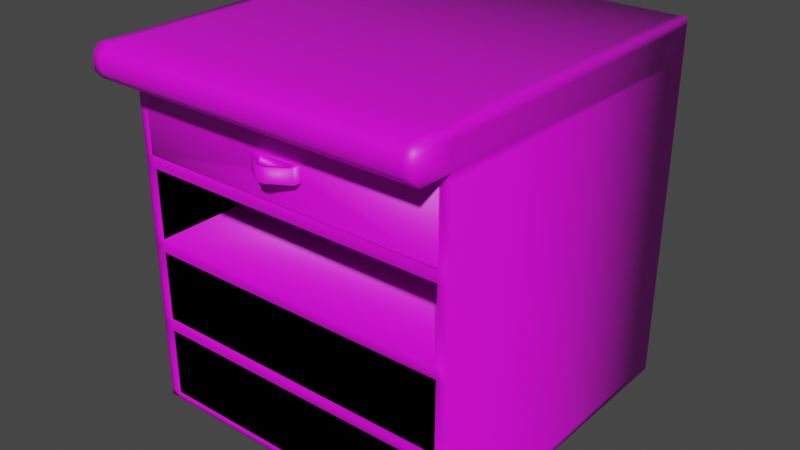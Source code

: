 # Source: kitchencounter.blend  (saved by Blender 3.6.13; exported with 4.5.12 LTS)
import bpy
from mathutils import Matrix  # noqa: F401  (used for matrix-valued properties, if any)

bpy.ops.wm.read_factory_settings(use_empty=True)
scene = bpy.context.scene
scene.name = 'Scene'

# ---- collections
col_collection = bpy.data.collections.new('Collection'); scene.collection.children.link(col_collection)

# ---- images (referenced by path relative to the original .blend; pixels are not part of the script)
import os
ASSET_DIR = os.environ.get("B2B_ASSET_DIR", "")  # directory of the original .blend (textures are referenced by path, not embedded)
HERE = os.path.dirname(os.path.abspath(__file__))  # packed textures are extracted next to this script under _unpacked/

def load_image(name, relpath, width, height, colorspace="sRGB"):
    """Load a texture the original file referenced (path relative to the .blend, or extracted next to this script)."""
    p = next((c for c in (os.path.join(HERE, relpath), os.path.join(ASSET_DIR, relpath)) if relpath and os.path.exists(c)), "")
    if p:
        img = bpy.data.images.load(p, check_existing=True)
        img.name = name
    else:  # same state as the original file: an image datablock whose file is absent (Cycles renders it pink)
        img = bpy.data.images.new(name, width, height)
        img.source = "FILE"
        img.filepath = "//" + (relpath or name)
    img.colorspace_settings.name = colorspace
    return img
img_counter = load_image('counter', '', 1024, 1024, 'sRGB')

# ---- materials (node trees are filled in below, after node groups)
mat_material = bpy.data.materials.new('Material')
mat_material.alpha_threshold = 0.0
mat_material.use_transparent_shadow = False
mat_material.roughness = 0.5
mat_material.line_color = (0.0, 0.0, 0.0, 1.0)

# ---- material node trees
mat_material.use_nodes = True; mat_material.node_tree.nodes.clear()
_N = mat_material.node_tree.nodes; _L = mat_material.node_tree.links
n0 = _N.new('ShaderNodeOutputMaterial'); n0.name = 'Material Output'; n0.location = (300, 300)
n1 = _N.new('ShaderNodeBsdfPrincipled'); n1.name = 'Principled BSDF'; n1.location = (10, 300)
n1.distribution = 'GGX'
n1.subsurface_method = 'RANDOM_WALK_SKIN'
n1.inputs[3].default_value = 1.45
n1.inputs[27].default_value = (0.0, 0.0, 0.0, 1.0)
n1.inputs[28].default_value = 1.0
n2 = _N.new('ShaderNodeTexImage'); n2.name = 'Image Texture'; n2.location = (-280, 260)
n2.image = img_counter
_L.new(n1.outputs[0], n0.inputs[0])
_L.new(n2.outputs[0], n1.inputs[0])
n0.is_active_output = True

# ---- world
world_world = bpy.data.worlds.new('World'); scene.world = world_world
world_world.use_nodes = True; world_world.node_tree.nodes.clear()
_N = world_world.node_tree.nodes; _L = world_world.node_tree.links
n0 = _N.new('ShaderNodeOutputWorld'); n0.name = 'World Output'; n0.location = (300, 300)
n1 = _N.new('ShaderNodeBackground'); n1.name = 'Background'; n1.location = (10, 300)
n1.inputs[0].default_value = (0.05088, 0.05088, 0.05088, 1.0)
_L.new(n1.outputs[0], n0.inputs[0])
n0.is_active_output = True
world_world.color = (0.05088, 0.05088, 0.05088)
world_world.use_sun_shadow = False
world_world.sun_shadow_jitter_overblur = 0.0

# ---- meshes
me_cube = bpy.data.meshes.new('Cube')
me_cube.from_pydata([(1.0, 1.0, 1.0), (1.0, 1.0, -1.0), (1.0, -1.0, 1.0), (1.0, -1.0, -1.0), (-1.0, 1.0, 1.0), (-1.0, 1.0, -1.0), (-1.0, -1.0, 1.0), (-1.0, -1.0, -1.0), (1.0, -1.0, 1.185), (-1.0, -1.0, 1.185), (1.0, 1.0, 1.185), (-1.0, 1.0, 1.185), (1.0, -1.204, 1.0), (-1.0, -1.204, 1.0), (1.0, -1.204, 1.185), (-1.0, -1.204, 1.185), (-1.0, -1.0, 1.093), (-1.0, 1.0, 1.093), (1.0, 1.0, 1.093), (1.0, -1.0, 1.093), (-1.0, -1.25, 1.093), (1.0, -1.25, 1.093), (-1.0, -1.0, 1.139), (1.0, 1.0, 1.139), (-1.0, -1.243, 1.139), (-1.0, 1.0, 1.139), (1.0, -1.0, 1.139), (1.0, -1.243, 1.139), (-1.0, 1.0, 1.046), (1.0, -1.0, 1.046), (1.0, -1.243, 1.046), (-1.0, -1.0, 1.046), (1.0, 1.0, 1.046), (-1.0, -1.243, 1.046), (1.0, 1.0, 0.5), (1.0, 1.0, 0.0), (1.0, 1.0, -0.5), (-1.0, -1.0, -0.5), (-1.0, -1.0, 0.0), (-1.0, -1.0, 0.5), (1.0, -1.0, 0.5), (1.0, -1.0, 0.0), (1.0, -1.0, -0.5), (-1.0, 1.0, 0.5), (-1.0, 1.0, 0.0), (-1.0, 1.0, -0.5), (-1.0, -1.0, 0.5433), (-1.0, -1.0, 0.9567), (1.0, 1.0, 0.9567), (1.0, 1.0, 0.5433), (1.0, -1.0, 0.9567), (1.0, -1.0, 0.5433), (-1.0, 1.0, 0.9567), (-1.0, 1.0, 0.5433), (1.0, 1.0, 0.4619), (1.0, 1.0, 0.03807), (-1.0, -1.0, 0.03807), (-1.0, -1.0, 0.4619), (1.0, -1.0, 0.4619), (1.0, -1.0, 0.03807), (-1.0, 1.0, 0.4619), (-1.0, 1.0, 0.03807), (1.0, 1.0, -0.03553), (1.0, 1.0, -0.4645), (-1.0, -1.0, -0.4645), (-1.0, -1.0, -0.03553), (1.0, -1.0, -0.03553), (1.0, -1.0, -0.4645), (-1.0, 1.0, -0.03553), (-1.0, 1.0, -0.4645), (1.0, 1.0, -0.535), (1.0, 1.0, -0.965), (1.0, -1.0, -0.535), (1.0, -1.0, -0.965), (-1.0, 1.0, -0.535), (-1.0, 1.0, -0.965), (-1.0, -1.0, -0.965), (-1.0, -1.0, -0.535), (0.9372, 1.0, -1.0), (-0.9372, 1.0, -1.0), (0.9372, -1.0, 1.0), (-0.9372, -1.0, 1.0), (-0.9372, -1.0, -1.0), (0.9372, -1.0, -1.0), (-0.9372, 1.0, 1.0), (0.9372, 1.0, 1.0), (0.9372, -1.0, 1.185), (-0.9372, -1.0, 1.185), (-0.9372, 1.0, 1.185), (0.9372, 1.0, 1.185), (0.9372, -1.204, 1.0), (-0.9372, -1.204, 1.0), (0.9372, -1.204, 1.185), (-0.9372, -1.204, 1.185), (0.9372, -1.25, 1.093), (-0.9372, -1.25, 1.093), (-0.9372, 1.0, 1.093), (0.9372, 1.0, 1.093), (0.9372, -1.243, 1.139), (-0.9372, -1.243, 1.139), (-0.9372, 1.0, 1.139), (0.9372, 1.0, 1.139), (-0.9372, 1.0, 1.046), (0.9372, 1.0, 1.046), (0.9372, -1.243, 1.046), (-0.9372, -1.243, 1.046), (-0.9372, 1.0, -0.5), (0.9372, 1.0, -0.5), (-0.9372, 1.0, 0.0), (0.9372, 1.0, 0.0), (-0.9372, 1.0, 0.5), (0.9372, 1.0, 0.5), (0.9372, -1.0, -0.5), (-0.9372, -1.0, -0.5), (0.9372, -1.0, 0.0), (-0.9372, -1.0, 0.0), (0.9372, -1.0, 0.5), (-0.9372, -1.0, 0.5), (-0.9372, 1.0, 0.5433), (0.9372, 1.0, 0.5433), (-0.9372, 1.0, 0.9567), (0.9372, 1.0, 0.9567), (0.9372, -1.0, 0.5433), (-0.9372, -1.0, 0.5433), (0.9372, -1.0, 0.9567), (-0.9372, -1.0, 0.9567), (0.9372, -1.0, 0.03807), (-0.9372, -1.0, 0.03807), (0.9372, -1.0, 0.4619), (-0.9372, -1.0, 0.4619), (-0.9372, 1.0, 0.03807), (0.9372, 1.0, 0.03807), (-0.9372, 1.0, 0.4619), (0.9372, 1.0, 0.4619), (0.9372, -1.0, -0.4645), (-0.9372, -1.0, -0.4645), (0.9372, -1.0, -0.03553), (-0.9372, -1.0, -0.03553), (-0.9372, 1.0, -0.4645), (0.9372, 1.0, -0.4645), (-0.9372, 1.0, -0.03553), (0.9372, 1.0, -0.03553), (0.9372, -1.0, -0.965), (-0.9372, -1.0, -0.965), (0.9372, -1.0, -0.535), (-0.9372, -1.0, -0.535), (-0.9372, 1.0, -0.965), (0.9372, 1.0, -0.965), (-0.9372, 1.0, -0.535), (0.9372, 1.0, -0.535), (0.9372, 0.5551, 0.5433), (-0.9372, 0.5551, 0.5433), (0.9372, 0.5551, 0.9567), (-0.9372, 0.5551, 0.9567), (0.9372, 0.5551, 0.03807), (-0.9372, 0.5551, 0.03807), (0.9372, 0.5551, 0.4619), (-0.9372, 0.5551, 0.4619), (0.9372, 0.5551, -0.4645), (-0.9372, 0.5551, -0.4645), (0.9372, 0.5551, -0.03553), (-0.9372, 0.5551, -0.03553), (0.9372, 0.5551, -0.965), (-0.9372, 0.5551, -0.965), (0.9372, 0.5551, -0.535), (-0.9372, 0.5551, -0.535), (0.9372, -0.9925, 0.5433), (-0.9372, -0.9925, 0.5433), (0.9372, -0.9925, 0.9567), (-0.9372, -0.9925, 0.9567), (0.9372, -0.9925, 0.03807), (-0.9372, -0.9925, 0.03807), (0.9372, -0.9925, 0.4619), (-0.9372, -0.9925, 0.4619), (0.9372, -0.9925, -0.4645), (-0.9372, -0.9925, -0.4645), (0.9372, -0.9925, -0.03553), (-0.9372, -0.9925, -0.03553), (0.9372, -0.9925, -0.965), (-0.9372, -0.9925, -0.965), (0.9372, -0.9925, -0.535), (-0.9372, -0.9925, -0.535), (0.1568, -1.008, 0.7093), (-0.1389, -1.008, 0.7093), (0.1093, -1.031, 0.7907), (-0.08856, -1.031, 0.7907), (0.9372, 0.141, 0.5433), (-0.9372, 0.141, 0.5433), (0.9372, 0.141, 0.9567), (-0.9372, 0.141, 0.9567), (0.8857, -0.9769, 0.5546), (-0.8857, -0.9769, 0.5546), (0.8857, -0.9769, 0.9454), (-0.8857, -0.9769, 0.9454), (0.8857, 0.1094, 0.5546), (-0.8857, 0.1094, 0.5546), (0.8857, 0.1094, 0.9454), (-0.8857, 0.1094, 0.9454), (0.9372, -1.008, 0.5433), (-0.9372, -1.008, 0.5433), (0.9372, -1.008, 0.9567), (-0.9372, -1.008, 0.9567), (0.05771, -1.112, 0.7093), (-0.0446, -1.112, 0.7093), (0.06347, -1.089, 0.7907), (-0.04682, -1.089, 0.7907), (0.1532, -1.008, 0.7907), (-0.1354, -1.008, 0.7907), (0.05867, -1.112, 0.7907), (-0.04519, -1.112, 0.7907), (0.1049, -1.031, 0.7373), (-0.08856, -1.031, 0.7373), (0.06029, -1.089, 0.7373), (-0.04682, -1.089, 0.7373), (0.03923, -1.128, 0.7093), (-0.03019, -1.128, 0.7093), (0.03998, -1.128, 0.7907), (-0.03039, -1.128, 0.7907), (0.03633, -1.106, 0.7907), (-0.02367, -1.106, 0.7907), (0.03429, -1.106, 0.7373), (-0.02367, -1.106, 0.7373), (0.1453, -1.06, 0.7907), (0.1521, -1.06, 0.7093), (0.111, -1.06, 0.7907), (0.1062, -1.06, 0.7373), (-0.1273, -1.06, 0.7093), (-0.1205, -1.06, 0.7907), (-0.08853, -1.06, 0.7907), (-0.08853, -1.06, 0.7373), (0.003457, -1.134, 0.7093), (0.003891, -1.134, 0.7907), (0.005702, -1.112, 0.7907), (0.005702, -1.112, 0.7373)], [], [(25, 22, 9, 11), (125, 81, 6, 47), (47, 6, 4, 52), (78, 1, 3, 83), (48, 0, 2, 50), (121, 85, 0, 48), (88, 11, 9, 87), (26, 23, 10, 8), (100, 25, 11, 88), (31, 6, 13, 33), (98, 27, 14, 92), (87, 9, 15, 93), (26, 8, 14, 27), (80, 2, 12, 90), (29, 19, 21, 30), (104, 30, 21, 94), (22, 16, 20, 24), (102, 28, 17, 96), (29, 32, 18, 19), (28, 31, 16, 17), (9, 22, 24, 15), (19, 26, 27, 21), (94, 21, 27, 98), (96, 17, 25, 100), (19, 18, 23, 26), (17, 16, 22, 25), (4, 6, 31, 28), (2, 0, 32, 29), (84, 4, 28, 102), (90, 12, 30, 104), (2, 29, 30, 12), (16, 31, 33, 20), (149, 107, 36, 70), (141, 109, 35, 62), (133, 111, 34, 54), (70, 36, 42, 72), (62, 35, 41, 66), (54, 34, 40, 58), (77, 37, 45, 74), (65, 38, 44, 68), (57, 39, 43, 60), (145, 113, 37, 77), (137, 115, 38, 65), (129, 117, 39, 57), (111, 119, 49, 34), (119, 121, 48, 49), (34, 49, 51, 40), (49, 48, 50, 51), (39, 46, 53, 43), (46, 47, 52, 53), (117, 123, 46, 39), (123, 125, 47, 46), (115, 127, 56, 38), (127, 129, 57, 56), (38, 56, 61, 44), (56, 57, 60, 61), (35, 55, 59, 41), (55, 54, 58, 59), (109, 131, 55, 35), (131, 133, 54, 55), (113, 135, 64, 37), (135, 137, 65, 64), (37, 64, 69, 45), (64, 65, 68, 69), (36, 63, 67, 42), (63, 62, 66, 67), (107, 139, 63, 36), (139, 141, 62, 63), (82, 143, 76, 7), (143, 145, 77, 76), (7, 76, 75, 5), (76, 77, 74, 75), (1, 71, 73, 3), (71, 70, 72, 73), (78, 147, 71, 1), (147, 149, 70, 71), (75, 74, 148, 146), (146, 148, 149, 147), (5, 75, 146, 79), (79, 146, 147, 78), (73, 72, 144, 142), (144, 145, 165, 164), (3, 73, 142, 83), (83, 142, 143, 82), (69, 68, 140, 138), (138, 140, 141, 139), (45, 69, 138, 106), (106, 138, 139, 107), (67, 66, 136, 134), (136, 137, 161, 160), (42, 67, 134, 112), (112, 134, 135, 113), (61, 60, 132, 130), (130, 132, 133, 131), (44, 61, 130, 108), (108, 130, 131, 109), (59, 58, 128, 126), (122, 124, 152, 150), (41, 59, 126, 114), (114, 126, 127, 115), (51, 50, 124, 122), (128, 129, 157, 156), (40, 51, 122, 116), (116, 122, 123, 117), (53, 52, 120, 118), (118, 120, 121, 119), (43, 53, 118, 110), (110, 118, 119, 111), (58, 40, 116, 128), (128, 116, 117, 129), (66, 41, 114, 136), (136, 114, 115, 137), (72, 42, 112, 144), (144, 112, 113, 145), (60, 43, 110, 132), (132, 110, 111, 133), (68, 44, 108, 140), (140, 108, 109, 141), (74, 45, 106, 148), (148, 106, 107, 149), (13, 91, 105, 33), (91, 90, 104, 105), (0, 85, 103, 32), (85, 84, 102, 103), (18, 97, 101, 23), (97, 96, 100, 101), (20, 95, 99, 24), (95, 94, 98, 99), (32, 103, 97, 18), (103, 102, 96, 97), (33, 105, 95, 20), (105, 104, 94, 95), (6, 81, 91, 13), (81, 80, 90, 91), (8, 86, 92, 14), (86, 87, 93, 92), (24, 99, 93, 15), (99, 98, 92, 93), (23, 101, 89, 10), (101, 100, 88, 89), (10, 89, 86, 8), (89, 88, 87, 86), (52, 4, 84, 120), (120, 84, 85, 121), (5, 79, 82, 7), (79, 78, 83, 82), (50, 2, 80, 124), (124, 80, 81, 125), (154, 156, 172, 170), (159, 158, 174, 175), (161, 159, 175, 177), (156, 157, 173, 172), (123, 122, 150, 151), (125, 123, 151, 153), (142, 144, 164, 162), (124, 125, 153, 152), (134, 136, 160, 158), (145, 143, 163, 165), (137, 135, 159, 161), (129, 127, 155, 157), (127, 126, 154, 155), (135, 134, 158, 159), (143, 142, 162, 163), (189, 201, 193, 197), (160, 161, 177, 176), (157, 155, 171, 173), (163, 162, 178, 179), (150, 152, 168, 166), (164, 165, 181, 180), (151, 150, 166, 167), (153, 151, 167, 169), (162, 164, 180, 178), (152, 153, 169, 168), (165, 163, 179, 181), (158, 160, 176, 174), (152, 150, 151, 153), (156, 154, 155, 157), (160, 158, 159, 161), (164, 162, 163, 165), (201, 200, 192, 193), (200, 188, 196, 192), (199, 198, 186, 187), (187, 186, 194, 195), (194, 196, 197, 195), (190, 191, 193, 192), (190, 192, 196, 194), (193, 191, 195, 197), (188, 189, 197, 196), (186, 198, 190, 194), (198, 199, 191, 190), (199, 187, 195, 191), (188, 200, 198, 186), (227, 226, 203, 209), (201, 189, 187, 199), (186, 187, 189, 188), (182, 183, 199, 198), (207, 206, 200, 201), (206, 182, 198, 200), (183, 207, 201, 199), (214, 202, 208, 216), (223, 222, 208, 202), (185, 184, 206, 207), (219, 205, 209, 217), (228, 185, 207, 227), (224, 204, 208, 222), (224, 184, 210, 225), (218, 204, 212, 220), (228, 205, 213, 229), (184, 185, 211, 210), (205, 219, 221, 213), (232, 218, 220, 233), (204, 218, 216, 208), (232, 219, 217, 231), (203, 215, 217, 209), (230, 214, 216, 231), (204, 224, 225, 212), (184, 224, 222, 206), (182, 206, 222, 223), (185, 228, 229, 211), (205, 228, 227, 209), (207, 183, 226, 227), (215, 230, 231, 217), (218, 232, 231, 216), (219, 232, 233, 221)])
me_cube.polygons.foreach_set('use_smooth', [True] * 224)
_uv = me_cube.uv_layers.new(name='UVMap')
_uv.uv.foreach_set('vector', [0.625, 0.25, 0.625, 0.0, 0.625, 0.0, 0.625, 0.25, 0.6196, 0.9167, 0.625, 0.9167, 0.625, 1.0, 0.6196, 1.0, 0.6196, 0.0, 0.625, 0.0, 0.625, 0.25, 0.6196, 0.25, 0.2917, 0.5, 0.375, 0.5, 0.375, 0.75, 0.2917, 0.75, 0.6196, 0.5, 0.625, 0.5, 0.625, 0.75, 0.6196, 0.75, 0.6196, 0.4167, 0.625, 0.4167, 0.625, 0.5, 0.6196, 0.5, 0.7917, 0.5, 0.875, 0.5, 0.875, 0.75, 0.7917, 0.75, 0.625, 0.75, 0.625, 0.5, 0.625, 0.5, 0.625, 0.75, 0.625, 0.3333, 0.625, 0.25, 0.625, 0.25, 0.625, 0.3333, 0.625, 0.0, 0.625, 0.0, 0.625, 0.0, 0.625, 0.0, 0.625, 0.8333, 0.625, 0.75, 0.625, 0.75, 0.625, 0.8333, 0.7917, 0.75, 0.875, 0.75, 0.875, 0.75, 0.7917, 0.75, 0.625, 0.75, 0.625, 0.75, 0.625, 0.75, 0.625, 0.75, 0.625, 0.8333, 0.625, 0.75, 0.625, 0.75, 0.625, 0.8333, 0.625, 0.75, 0.625, 0.75, 0.625, 0.75, 0.625, 0.75, 0.625, 0.8333, 0.625, 0.75, 0.625, 0.75, 0.625, 0.8333, 0.625, 0.0, 0.625, 0.0, 0.625, 0.0, 0.625, 0.0, 0.625, 0.3333, 0.625, 0.25, 0.625, 0.25, 0.625, 0.3333, 0.625, 0.75, 0.625, 0.5, 0.625, 0.5, 0.625, 0.75, 0.625, 0.25, 0.625, 0.0, 0.625, 0.0, 0.625, 0.25, 0.625, 0.0, 0.625, 0.0, 0.625, 0.0, 0.625, 0.0, 0.625, 0.75, 0.625, 0.75, 0.625, 0.75, 0.625, 0.75, 0.625, 0.8333, 0.625, 0.75, 0.625, 0.75, 0.625, 0.8333, 0.625, 0.3333, 0.625, 0.25, 0.625, 0.25, 0.625, 0.3333, 0.625, 0.75, 0.625, 0.5, 0.625, 0.5, 0.625, 0.75, 0.625, 0.25, 0.625, 0.0, 0.625, 0.0, 0.625, 0.25, 0.625, 0.25, 0.625, 0.0, 0.625, 0.0, 0.625, 0.25, 0.625, 0.75, 0.625, 0.5, 0.625, 0.5, 0.625, 0.75, 0.625, 0.3333, 0.625, 0.25, 0.625, 0.25, 0.625, 0.3333, 0.625, 0.8333, 0.625, 0.75, 0.625, 0.75, 0.625, 0.8333, 0.625, 0.75, 0.625, 0.75, 0.625, 0.75, 0.625, 0.75, 0.625, 0.0, 0.625, 0.0, 0.625, 0.0, 0.625, 0.0, 0.4331, 0.4167, 0.4375, 0.4167, 0.4375, 0.5, 0.4331, 0.5, 0.4956, 0.4167, 0.5, 0.4167, 0.5, 0.5, 0.4956, 0.5, 0.5577, 0.4167, 0.5625, 0.4167, 0.5625, 0.5, 0.5577, 0.5, 0.4331, 0.5, 0.4375, 0.5, 0.4375, 0.75, 0.4331, 0.75, 0.4956, 0.5, 0.5, 0.5, 0.5, 0.75, 0.4956, 0.75, 0.5577, 0.5, 0.5625, 0.5, 0.5625, 0.75, 0.5577, 0.75, 0.4331, 0.0, 0.4375, 0.0, 0.4375, 0.25, 0.4331, 0.25, 0.4956, 0.0, 0.5, 0.0, 0.5, 0.25, 0.4956, 0.25, 0.5577, 0.0, 0.5625, 0.0, 0.5625, 0.25, 0.5577, 0.25, 0.4331, 0.9167, 0.4375, 0.9167, 0.4375, 1.0, 0.4331, 1.0, 0.4956, 0.9167, 0.5, 0.9167, 0.5, 1.0, 0.4956, 1.0, 0.5577, 0.9167, 0.5625, 0.9167, 0.5625, 1.0, 0.5577, 1.0, 0.5625, 0.4167, 0.5679, 0.4167, 0.5679, 0.5, 0.5625, 0.5, 0.5679, 0.4167, 0.6196, 0.4167, 0.6196, 0.5, 0.5679, 0.5, 0.5625, 0.5, 0.5679, 0.5, 0.5679, 0.75, 0.5625, 0.75, 0.5679, 0.5, 0.6196, 0.5, 0.6196, 0.75, 0.5679, 0.75, 0.5625, 0.0, 0.5679, 0.0, 0.5679, 0.25, 0.5625, 0.25, 0.5679, 0.0, 0.6196, 0.0, 0.6196, 0.25, 0.5679, 0.25, 0.5625, 0.9167, 0.5679, 0.9167, 0.5679, 1.0, 0.5625, 1.0, 0.5679, 0.9167, 0.6196, 0.9167, 0.6196, 1.0, 0.5679, 1.0, 0.5, 0.9167, 0.5048, 0.9167, 0.5048, 1.0, 0.5, 1.0, 0.5048, 0.9167, 0.5577, 0.9167, 0.5577, 1.0, 0.5048, 1.0, 0.5, 0.0, 0.5048, 0.0, 0.5048, 0.25, 0.5, 0.25, 0.5048, 0.0, 0.5577, 0.0, 0.5577, 0.25, 0.5048, 0.25, 0.5, 0.5, 0.5048, 0.5, 0.5048, 0.75, 0.5, 0.75, 0.5048, 0.5, 0.5577, 0.5, 0.5577, 0.75, 0.5048, 0.75, 0.5, 0.4167, 0.5048, 0.4167, 0.5048, 0.5, 0.5, 0.5, 0.5048, 0.4167, 0.5577, 0.4167, 0.5577, 0.5, 0.5048, 0.5, 0.4375, 0.9167, 0.4419, 0.9167, 0.4419, 1.0, 0.4375, 1.0, 0.4419, 0.9167, 0.4956, 0.9167, 0.4956, 1.0, 0.4419, 1.0, 0.4375, 0.0, 0.4419, 0.0, 0.4419, 0.25, 0.4375, 0.25, 0.4419, 0.0, 0.4956, 0.0, 0.4956, 0.25, 0.4419, 0.25, 0.4375, 0.5, 0.4419, 0.5, 0.4419, 0.75, 0.4375, 0.75, 0.4419, 0.5, 0.4956, 0.5, 0.4956, 0.75, 0.4419, 0.75, 0.4375, 0.4167, 0.4419, 0.4167, 0.4419, 0.5, 0.4375, 0.5, 0.4419, 0.4167, 0.4956, 0.4167, 0.4956, 0.5, 0.4419, 0.5, 0.375, 0.9167, 0.3794, 0.9167, 0.3794, 1.0, 0.375, 1.0, 0.3794, 0.9167, 0.4331, 0.9167, 0.4331, 1.0, 0.3794, 1.0, 0.375, 0.0, 0.3794, 0.0, 0.3794, 0.25, 0.375, 0.25, 0.3794, 0.0, 0.4331, 0.0, 0.4331, 0.25, 0.3794, 0.25, 0.375, 0.5, 0.3794, 0.5, 0.3794, 0.75, 0.375, 0.75, 0.3794, 0.5, 0.4331, 0.5, 0.4331, 0.75, 0.3794, 0.75, 0.375, 0.4167, 0.3794, 0.4167, 0.3794, 0.5, 0.375, 0.5, 0.3794, 0.4167, 0.4331, 0.4167, 0.4331, 0.5, 0.3794, 0.5, 0.3794, 0.25, 0.4331, 0.25, 0.4331, 0.3333, 0.3794, 0.3333, 0.3794, 0.3333, 0.4331, 0.3333, 0.4331, 0.4167, 0.3794, 0.4167, 0.375, 0.25, 0.3794, 0.25, 0.3794, 0.3333, 0.375, 0.3333, 0.375, 0.3333, 0.3794, 0.3333, 0.3794, 0.4167, 0.375, 0.4167, 0.3794, 0.75, 0.4331, 0.75, 0.4331, 0.8333, 0.3794, 0.8333, 0.4331, 0.8333, 0.4331, 0.9167, 0.4331, 0.9167, 0.4331, 0.8333, 0.375, 0.75, 0.3794, 0.75, 0.3794, 0.8333, 0.375, 0.8333, 0.375, 0.8333, 0.3794, 0.8333, 0.3794, 0.9167, 0.375, 0.9167, 0.4419, 0.25, 0.4956, 0.25, 0.4956, 0.3333, 0.4419, 0.3333, 0.4419, 0.3333, 0.4956, 0.3333, 0.4956, 0.4167, 0.4419, 0.4167, 0.4375, 0.25, 0.4419, 0.25, 0.4419, 0.3333, 0.4375, 0.3333, 0.4375, 0.3333, 0.4419, 0.3333, 0.4419, 0.4167, 0.4375, 0.4167, 0.4419, 0.75, 0.4956, 0.75, 0.4956, 0.8333, 0.4419, 0.8333, 0.4956, 0.8333, 0.4956, 0.9167, 0.4956, 0.9167, 0.4956, 0.8333, 0.4375, 0.75, 0.4419, 0.75, 0.4419, 0.8333, 0.4375, 0.8333, 0.4375, 0.8333, 0.4419, 0.8333, 0.4419, 0.9167, 0.4375, 0.9167, 0.5048, 0.25, 0.5577, 0.25, 0.5577, 0.3333, 0.5048, 0.3333, 0.5048, 0.3333, 0.5577, 0.3333, 0.5577, 0.4167, 0.5048, 0.4167, 0.5, 0.25, 0.5048, 0.25, 0.5048, 0.3333, 0.5, 0.3333, 0.5, 0.3333, 0.5048, 0.3333, 0.5048, 0.4167, 0.5, 0.4167, 0.5048, 0.75, 0.5577, 0.75, 0.5577, 0.8333, 0.5048, 0.8333, 0.5679, 0.8333, 0.6196, 0.8333, 0.6196, 0.8333, 0.5679, 0.8333, 0.5, 0.75, 0.5048, 0.75, 0.5048, 0.8333, 0.5, 0.8333, 0.5, 0.8333, 0.5048, 0.8333, 0.5048, 0.9167, 0.5, 0.9167, 0.5679, 0.75, 0.6196, 0.75, 0.6196, 0.8333, 0.5679, 0.8333, 0.5577, 0.8333, 0.5577, 0.9167, 0.5577, 0.9167, 0.5577, 0.8333, 0.5625, 0.75, 0.5679, 0.75, 0.5679, 0.8333, 0.5625, 0.8333, 0.5625, 0.8333, 0.5679, 0.8333, 0.5679, 0.9167, 0.5625, 0.9167, 0.5679, 0.25, 0.6196, 0.25, 0.6196, 0.3333, 0.5679, 0.3333, 0.5679, 0.3333, 0.6196, 0.3333, 0.6196, 0.4167, 0.5679, 0.4167, 0.5625, 0.25, 0.5679, 0.25, 0.5679, 0.3333, 0.5625, 0.3333, 0.5625, 0.3333, 0.5679, 0.3333, 0.5679, 0.4167, 0.5625, 0.4167, 0.5577, 0.75, 0.5625, 0.75, 0.5625, 0.8333, 0.5577, 0.8333, 0.5577, 0.8333, 0.5625, 0.8333, 0.5625, 0.9167, 0.5577, 0.9167, 0.4956, 0.75, 0.5, 0.75, 0.5, 0.8333, 0.4956, 0.8333, 0.4956, 0.8333, 0.5, 0.8333, 0.5, 0.9167, 0.4956, 0.9167, 0.4331, 0.75, 0.4375, 0.75, 0.4375, 0.8333, 0.4331, 0.8333, 0.4331, 0.8333, 0.4375, 0.8333, 0.4375, 0.9167, 0.4331, 0.9167, 0.5577, 0.25, 0.5625, 0.25, 0.5625, 0.3333, 0.5577, 0.3333, 0.5577, 0.3333, 0.5625, 0.3333, 0.5625, 0.4167, 0.5577, 0.4167, 0.4956, 0.25, 0.5, 0.25, 0.5, 0.3333, 0.4956, 0.3333, 0.4956, 0.3333, 0.5, 0.3333, 0.5, 0.4167, 0.4956, 0.4167, 0.4331, 0.25, 0.4375, 0.25, 0.4375, 0.3333, 0.4331, 0.3333, 0.4331, 0.3333, 0.4375, 0.3333, 0.4375, 0.4167, 0.4331, 0.4167, 0.625, 1.0, 0.625, 0.9167, 0.625, 0.9167, 0.625, 1.0, 0.625, 0.9167, 0.625, 0.8333, 0.625, 0.8333, 0.625, 0.9167, 0.625, 0.5, 0.625, 0.4167, 0.625, 0.4167, 0.625, 0.5, 0.625, 0.4167, 0.625, 0.3333, 0.625, 0.3333, 0.625, 0.4167, 0.625, 0.5, 0.625, 0.4167, 0.625, 0.4167, 0.625, 0.5, 0.625, 0.4167, 0.625, 0.3333, 0.625, 0.3333, 0.625, 0.4167, 0.625, 1.0, 0.625, 0.9167, 0.625, 0.9167, 0.625, 1.0, 0.625, 0.9167, 0.625, 0.8333, 0.625, 0.8333, 0.625, 0.9167, 0.625, 0.5, 0.625, 0.4167, 0.625, 0.4167, 0.625, 0.5, 0.625, 0.4167, 0.625, 0.3333, 0.625, 0.3333, 0.625, 0.4167, 0.625, 1.0, 0.625, 0.9167, 0.625, 0.9167, 0.625, 1.0, 0.625, 0.9167, 0.625, 0.8333, 0.625, 0.8333, 0.625, 0.9167, 0.625, 1.0, 0.625, 0.9167, 0.625, 0.9167, 0.625, 1.0, 0.625, 0.9167, 0.625, 0.8333, 0.625, 0.8333, 0.625, 0.9167, 0.625, 0.75, 0.7083, 0.75, 0.7083, 0.75, 0.625, 0.75, 0.7083, 0.75, 0.7917, 0.75, 0.7917, 0.75, 0.7083, 0.75, 0.625, 1.0, 0.625, 0.9167, 0.625, 0.9167, 0.625, 1.0, 0.625, 0.9167, 0.625, 0.8333, 0.625, 0.8333, 0.625, 0.9167, 0.625, 0.5, 0.625, 0.4167, 0.625, 0.4167, 0.625, 0.5, 0.625, 0.4167, 0.625, 0.3333, 0.625, 0.3333, 0.625, 0.4167, 0.625, 0.5, 0.7083, 0.5, 0.7083, 0.75, 0.625, 0.75, 0.7083, 0.5, 0.7917, 0.5, 0.7917, 0.75, 0.7083, 0.75, 0.6196, 0.25, 0.625, 0.25, 0.625, 0.3333, 0.6196, 0.3333, 0.6196, 0.3333, 0.625, 0.3333, 0.625, 0.4167, 0.6196, 0.4167, 0.125, 0.5, 0.2083, 0.5, 0.2083, 0.75, 0.125, 0.75, 0.2083, 0.5, 0.2917, 0.5, 0.2917, 0.75, 0.2083, 0.75, 0.6196, 0.75, 0.625, 0.75, 0.625, 0.8333, 0.6196, 0.8333, 0.6196, 0.8333, 0.625, 0.8333, 0.625, 0.9167, 0.6196, 0.9167, 0.5048, 0.8333, 0.5577, 0.8333, 0.5577, 0.8333, 0.5048, 0.8333, 0.4419, 0.9167, 0.4419, 0.8333, 0.4419, 0.8333, 0.4419, 0.9167, 0.4956, 0.9167, 0.4419, 0.9167, 0.4419, 0.9167, 0.4956, 0.9167, 0.5577, 0.8333, 0.5577, 0.9167, 0.5577, 0.9167, 0.5577, 0.8333, 0.5679, 0.9167, 0.5679, 0.8333, 0.5679, 0.8333, 0.5679, 0.9167, 0.6196, 0.9167, 0.5679, 0.9167, 0.5679, 0.9167, 0.6196, 0.9167, 0.3794, 0.8333, 0.4331, 0.8333, 0.4331, 0.8333, 0.3794, 0.8333, 0.6196, 0.8333, 0.6196, 0.9167, 0.6196, 0.9167, 0.6196, 0.8333, 0.4419, 0.8333, 0.4956, 0.8333, 0.4956, 0.8333, 0.4419, 0.8333, 0.4331, 0.9167, 0.3794, 0.9167, 0.3794, 0.9167, 0.4331, 0.9167, 0.4956, 0.9167, 0.4419, 0.9167, 0.4419, 0.9167, 0.4956, 0.9167, 0.5577, 0.9167, 0.5048, 0.9167, 0.5048, 0.9167, 0.5577, 0.9167, 0.5048, 0.9167, 0.5048, 0.8333, 0.5048, 0.8333, 0.5048, 0.9167, 0.4419, 0.9167, 0.4419, 0.8333, 0.4419, 0.8333, 0.4419, 0.9167, 0.3794, 0.9167, 0.3794, 0.8333, 0.3794, 0.8333, 0.3794, 0.9167, 0.2584, 0.5072, 0.06849, 0.5, 0.07404, 0.4915, 0.2535, 0.4983, 0.4956, 0.8333, 0.4956, 0.9167, 0.4956, 0.9167, 0.4956, 0.8333, 0.5577, 0.9167, 0.5048, 0.9167, 0.5048, 0.9167, 0.5577, 0.9167, 0.3794, 0.9167, 0.3794, 0.8333, 0.3794, 0.8333, 0.3794, 0.9167, 0.5679, 0.8333, 0.6196, 0.8333, 0.6196, 0.8333, 0.5679, 0.8333, 0.4331, 0.8333, 0.4331, 0.9167, 0.4331, 0.9167, 0.4331, 0.8333, 0.5679, 0.9167, 0.5679, 0.8333, 0.5679, 0.8333, 0.5679, 0.9167, 0.6196, 0.9167, 0.5679, 0.9167, 0.5679, 0.9167, 0.6196, 0.9167, 0.3794, 0.8333, 0.4331, 0.8333, 0.4331, 0.8333, 0.3794, 0.8333, 0.6196, 0.8333, 0.6196, 0.9167, 0.6196, 0.9167, 0.6196, 0.8333, 0.4331, 0.9167, 0.3794, 0.9167, 0.3794, 0.9167, 0.4331, 0.9167, 0.4419, 0.8333, 0.4956, 0.8333, 0.4956, 0.8333, 0.4419, 0.8333, 0.0, 0.0, 0.0, 0.0, 0.0, 0.0, 0.0, 0.0, 0.0, 0.0, 0.0, 0.0, 0.0, 0.0, 0.0, 0.0, 0.0, 0.0, 0.0, 0.0, 0.0, 0.0, 0.0, 0.0, 0.0, 0.0, 0.0, 0.0, 0.0, 0.0, 0.0, 0.0, 0.06849, 0.5, 0.06849, 0.1901, 0.07404, 0.1987, 0.07404, 0.4915, 0.06849, 0.1901, 0.2584, 0.1829, 0.2535, 0.1919, 0.07404, 0.1987, 0.347, 0.6346, 0.347, 0.3247, 0.537, 0.3247, 0.537, 0.6346, 0.5369, 0.0001382, 0.5604, 0.3091, 0.5543, 0.301, 0.532, 0.009059, 0.3468, 0.9449, 0.2822, 0.9449, 0.2822, 0.6521, 0.3468, 0.6521, 0.3468, 0.1797, 0.3468, 0.4725, 0.2822, 0.4725, 0.2822, 0.1797, 0.3468, 0.1797, 0.2822, 0.1797, 0.2822, 0.0001383, 0.3468, 0.0001383, 0.2822, 0.4725, 0.3468, 0.4725, 0.3468, 0.6521, 0.2822, 0.6521, 0.2819, 0.1983, 0.2584, 0.5072, 0.2535, 0.4983, 0.2757, 0.2063, 0.5369, 0.3244, 0.347, 0.3172, 0.3526, 0.3087, 0.532, 0.3155, 0.347, 0.3172, 0.347, 0.007359, 0.3526, 0.01588, 0.3526, 0.3087, 0.347, 0.007359, 0.5369, 0.0001382, 0.532, 0.009059, 0.3526, 0.01588, 0.06849, 0.0001383, 0.06849, 0.1901, 0.0001383, 0.1901, 0.0001384, 0.0001383, 0.5377, 0.3344, 0.5512, 0.3334, 0.5512, 0.3495, 0.5378, 0.3495, 0.06849, 0.5, 0.06849, 0.69, 0.0001382, 0.69, 0.0001383, 0.5, 0.0001382, 0.9999, 0.0001382, 0.69, 0.06849, 0.69, 0.06849, 0.9999, 0.02759, 0.3192, 0.02759, 0.368, 0.0001383, 0.5, 0.0001383, 0.1901, 0.04103, 0.3675, 0.04103, 0.3198, 0.06849, 0.1901, 0.06849, 0.5, 0.04103, 0.3198, 0.02759, 0.3192, 0.0001383, 0.1901, 0.06849, 0.1901, 0.02759, 0.368, 0.04103, 0.3675, 0.06849, 0.5, 0.0001383, 0.5, 0.5512, 0.3648, 0.5512, 0.3689, 0.5378, 0.369, 0.5378, 0.3649, 0.5513, 0.3867, 0.5378, 0.3857, 0.5378, 0.369, 0.5512, 0.3689, 0.541, 0.4032, 0.541, 0.4359, 0.5373, 0.4432, 0.5373, 0.3955, 0.5534, 0.4139, 0.5507, 0.4101, 0.5544, 0.4104, 0.5571, 0.4128, 0.5458, 0.4032, 0.541, 0.4032, 0.5373, 0.3955, 0.5458, 0.3979, 0.5458, 0.4362, 0.5507, 0.4284, 0.5544, 0.4276, 0.5458, 0.4419, 0.5595, 0.4435, 0.5676, 0.4461, 0.5612, 0.4554, 0.5582, 0.4538, 0.539, 0.4573, 0.5441, 0.4493, 0.5526, 0.4581, 0.5503, 0.462, 0.5595, 0.4863, 0.5456, 0.4811, 0.5533, 0.4722, 0.5574, 0.4757, 0.5676, 0.4461, 0.5676, 0.4822, 0.5597, 0.4748, 0.5612, 0.4554, 0.5456, 0.4811, 0.5406, 0.4754, 0.5508, 0.4697, 0.5533, 0.4722, 0.5373, 0.4669, 0.539, 0.4573, 0.5503, 0.462, 0.5498, 0.466, 0.5507, 0.4284, 0.5534, 0.4239, 0.5571, 0.4245, 0.5544, 0.4276, 0.5544, 0.4188, 0.5534, 0.4139, 0.5571, 0.4128, 0.5581, 0.4185, 0.5512, 0.3495, 0.5512, 0.3531, 0.5378, 0.3531, 0.5378, 0.3495, 0.5512, 0.3588, 0.5512, 0.3648, 0.5378, 0.3649, 0.5378, 0.3589, 0.5441, 0.4493, 0.5595, 0.4435, 0.5582, 0.4538, 0.5526, 0.4581, 0.541, 0.4359, 0.5458, 0.4362, 0.5458, 0.4419, 0.5373, 0.4432, 0.5507, 0.3952, 0.5373, 0.3943, 0.5378, 0.3857, 0.5513, 0.3867, 0.5676, 0.4822, 0.5595, 0.4863, 0.5574, 0.4757, 0.5597, 0.4748, 0.5507, 0.4101, 0.5458, 0.4032, 0.5458, 0.3979, 0.5544, 0.4104, 0.5373, 0.3255, 0.5508, 0.3247, 0.5512, 0.3334, 0.5377, 0.3344, 0.5512, 0.3531, 0.5512, 0.3588, 0.5378, 0.3589, 0.5378, 0.3531, 0.5534, 0.4239, 0.5544, 0.4188, 0.5581, 0.4185, 0.5571, 0.4245, 0.5406, 0.4754, 0.5373, 0.4669, 0.5498, 0.466, 0.5508, 0.4697])
me_cube.materials.append(mat_material)
me_cube.use_mirror_vertex_groups = False
me_cube.update()

# ---- objects
ob_cube = bpy.data.objects.new('Cube', me_cube)

# ---- transforms, parenting, visibility, modifiers, constraints
ob_cube.location = (0.0, 0.0, 0.0)
ob_cube.scale = (1.633, 1.633, 1.633)
ob_cube.lock_rotations_4d = False
ob_cube.empty_display_type = 'ARROWS'
ob_cube.lineart.crease_threshold = 0.0

# ---- collection membership
col_collection.objects.link(ob_cube)

# ---- scene / render settings (as saved in the file)
scene.frame_start = 1; scene.frame_end = 250; scene.frame_set(1)
scene.render.engine = 'BLENDER_EEVEE_NEXT'
scene.cycles.sampling_pattern = 'TABULATED_SOBOL'
scene.view_settings.view_transform = 'Filmic'
bpy.context.view_layer.update()

# ---- added for rendering (the .blend has no active camera and no usable light): camera, sun
cam_auto = bpy.data.cameras.new('AutoCamera')
cam_auto.lens = 50.0
cam_auto.sensor_width = 36.0
cam_auto.clip_end = 1000.0
ob_auto_camera = bpy.data.objects.new('AutoCamera', cam_auto)
scene.collection.objects.link(ob_auto_camera)
ob_auto_camera.location = (5.62148, -6.9503, 4.64852)
ob_auto_camera.rotation_euler = (1.09748, -7.21219e-08, 0.694738)
scene.camera = ob_auto_camera
light_auto_sun = bpy.data.lights.new('AutoSun', 'SUN')
light_auto_sun.energy = 3.0
light_auto_sun.angle = 0.0523599
ob_auto_sun = bpy.data.objects.new('AutoSun', light_auto_sun)
scene.collection.objects.link(ob_auto_sun)
ob_auto_sun.rotation_euler = (0.872665, 0.174533, 0.523599)
bpy.context.view_layer.update()
